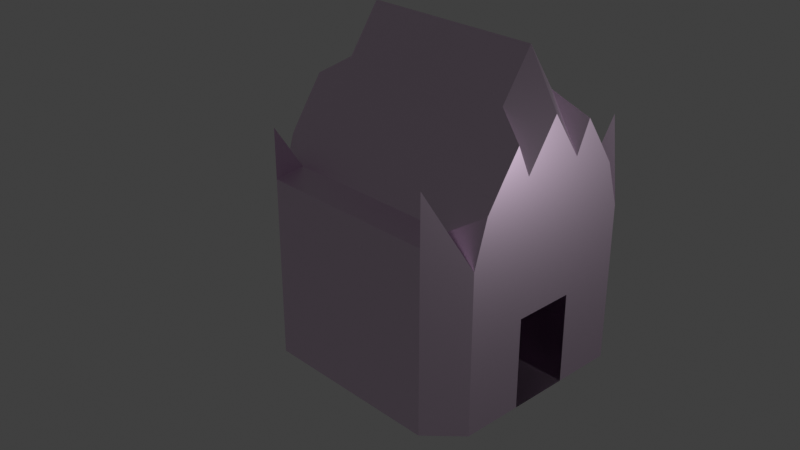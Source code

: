 # Source: house.blend  (saved by Blender 3.4.6; exported with 4.5.12 LTS)
import bpy
from mathutils import Matrix  # noqa: F401  (used for matrix-valued properties, if any)

bpy.ops.wm.read_factory_settings(use_empty=True)
scene = bpy.context.scene
scene.name = 'Scene'

# ---- collections
col_collection = bpy.data.collections.new('Collection'); scene.collection.children.link(col_collection)

# ---- images (referenced by path relative to the original .blend; pixels are not part of the script)
import os
ASSET_DIR = os.environ.get("B2B_ASSET_DIR", "")  # directory of the original .blend (textures are referenced by path, not embedded)
HERE = os.path.dirname(os.path.abspath(__file__))  # packed textures are extracted next to this script under _unpacked/

def load_image(name, relpath, width, height, colorspace="sRGB"):
    """Load a texture the original file referenced (path relative to the .blend, or extracted next to this script)."""
    p = next((c for c in (os.path.join(HERE, relpath), os.path.join(ASSET_DIR, relpath)) if relpath and os.path.exists(c)), "")
    if p:
        img = bpy.data.images.load(p, check_existing=True)
        img.name = name
    else:  # same state as the original file: an image datablock whose file is absent (Cycles renders it pink)
        img = bpy.data.images.new(name, width, height)
        img.source = "FILE"
        img.filepath = "//" + (relpath or name)
    img.colorspace_settings.name = colorspace
    return img
img_house_texture_1_png_001 = load_image('house texture 1.png.001', 'house texture 1.png', 1024, 1024, 'sRGB')

# ---- materials (node trees are filled in below, after node groups)
mat_material = bpy.data.materials.new('Material')
mat_material.alpha_threshold = 0.0
mat_material.use_transparent_shadow = False
mat_material.roughness = 0.5
mat_material.line_color = (0.0, 0.0, 0.0, 1.0)

# ---- material node trees
mat_material.use_nodes = True; mat_material.node_tree.nodes.clear()
_N = mat_material.node_tree.nodes; _L = mat_material.node_tree.links
n0 = _N.new('ShaderNodeOutputMaterial'); n0.name = 'Material Output'; n0.location = (300, 300)
n1 = _N.new('ShaderNodeBsdfPrincipled'); n1.name = 'Principled BSDF'; n1.location = (10, 300)
n1.distribution = 'GGX'
n1.subsurface_method = 'RANDOM_WALK_SKIN'
n1.inputs[1].default_value = 0.2136
n1.inputs[3].default_value = 0.0
n1.inputs[15].default_value = 0.4591
n1.inputs[24].default_value = 0.03091
n1.inputs[27].default_value = (0.0, 0.0, 0.0, 1.0)
n1.inputs[28].default_value = 3.0
n2 = _N.new('ShaderNodeTexImage'); n2.name = 'Image Texture'; n2.location = (-322, 258)
n2.image = img_house_texture_1_png_001
n2.interpolation = 'Smart'
n2.extension = 'EXTEND'
n3 = _N.new('ShaderNodeMix'); n3.name = 'Mix'; n3.location = (-260, 180)
n3.data_type = 'RGBA'
n3.inputs[0].default_value = 0.2136
n3.inputs[7].default_value = (1.0, 1.0, 1.0, 1.0)
n4 = _N.new('ShaderNodeMix'); n4.name = 'Mix.001'; n4.location = (-160, 180)
n4.data_type = 'RGBA'
n4.inputs[0].default_value = 0.1773
n4.inputs[6].default_value = (1.0, 1.0, 1.0, 1.0)
_L.new(n1.outputs[0], n0.inputs[0])
_L.new(n2.outputs[0], n1.inputs[0])
_L.new(n2.outputs[1], n1.inputs[4])
_L.new(n2.outputs[0], n3.inputs[6])
_L.new(n3.outputs[2], n4.inputs[7])
_L.new(n4.outputs[2], n1.inputs[14])
n0.is_active_output = True

# ---- world
world_world = bpy.data.worlds.new('World'); scene.world = world_world
world_world.use_nodes = True; world_world.node_tree.nodes.clear()
_N = world_world.node_tree.nodes; _L = world_world.node_tree.links
n0 = _N.new('ShaderNodeOutputWorld'); n0.name = 'World Output'; n0.location = (300, 300)
n1 = _N.new('ShaderNodeBackground'); n1.name = 'Background'; n1.location = (10, 300)
n1.inputs[0].default_value = (0.05088, 0.05088, 0.05088, 1.0)
_L.new(n1.outputs[0], n0.inputs[0])
n0.is_active_output = True
world_world.color = (0.05088, 0.05088, 0.05088)
world_world.use_sun_shadow = False
world_world.sun_shadow_jitter_overblur = 0.0

# ---- cameras
cam_camera = bpy.data.cameras.new('Camera')
cam_camera.clip_end = 100.0
cam_camera.ortho_scale = 7.314

# ---- lights
light_light = bpy.data.lights.new('Light', 'POINT')
light_light.transmission_factor = 0.0
light_light.energy = 1000.0
light_light.shadow_soft_size = 0.1
light_light.shadow_maximum_resolution = 0.006
light_light.use_absolute_resolution = True

# ---- meshes
me_cube = bpy.data.meshes.new('Cube')
me_cube.from_pydata([(-1.0, 0.0, -1.0), (0.0, 1.0, -1.0), (0.0, -1.0, -1.0), (1.0, 0.0, -1.0), (0.0, 1.0, 0.0), (0.0, 0.0, -1.0), (-1.0, 0.0, 0.0), (0.0, -1.0, 0.0), (0.0, 0.0, 2.511), (-1.0, -0.5, -1.0), (-0.5, 1.0, -1.0), (-1.0, 0.5, 1.519), (-1.0, 0.5, -1.0), (1.0, 0.0, 0.0), (-0.5, -1.0, -1.0), (-1.0, -0.5, 1.519), (1.0, -0.5, -1.0), (-0.5, 1.0, 0.0), (0.0, 1.0, -0.5), (0.0, 1.0, 0.5), (0.5, 1.0, -1.0), (1.0, 0.5, 1.519), (1.0, 0.5, -1.0), (0.0, -0.5, -1.0), (0.0, 0.5, -1.0), (-0.5, 0.0, -1.0), (0.5, -1.0, -1.0), (-1.0, 0.5, 0.0), (-1.0, -0.5, 0.0), (-1.0, 0.0, -0.5), (-1.0, 0.0, 0.5), (-0.5, -1.0, 0.0), (1.0, -0.5, 1.519), (0.0, -1.0, -0.5), (0.0, -1.0, 0.5), (0.0, -0.5, 1.519), (0.0, 0.5, 1.519), (0.5, 1.0, 0.0), (-0.5, 0.0, 2.511), (-0.5, 0.5, 1.519), (-0.5, -1.0, -0.5), (-1.0, -0.5, 0.5), (-1.0, -0.5, -0.5), (-1.0, 0.5, -0.5), (0.5, 0.0, -1.0), (-0.5, 0.5, -1.0), (-0.5, -0.5, -1.0), (1.0, 0.5, 0.0), (1.0, -0.5, 0.0), (-0.5, 1.0, 0.5), (-0.5, 1.0, -0.5), (1.0, 0.0, 0.5), (0.5, -1.0, 0.0), (-1.0, 0.5, 0.5), (-0.5, -1.0, 0.5), (-0.5, -0.5, 1.519), (-1.0, -0.7503, -1.0), (-0.75, 1.0, -1.0), (-1.0, 0.25, -1.0), (0.5, 0.0, 2.511), (-0.25, -1.0, -1.0), (0.5, 0.5, 1.519), (0.5, -1.0, -0.5), (-0.25, 1.0, 0.0), (0.0, 1.0, -0.75), (0.0, 1.0, 0.25), (1.0, -0.5, 0.5), (1.0, -0.5, -0.5), (1.0, 0.5, -0.5), (0.0, -0.75, -1.0), (0.0, 0.25, -1.0), (-0.75, 0.0, -1.0), (0.5, 0.5, -1.0), (-1.0, 0.75, 0.0), (-1.0, -0.25, 0.0), (-1.0, 0.0, -0.75), (-1.0, 0.0, 0.25), (-0.7503, -1.0, 0.0), (0.5, -0.5, -1.0), (0.0, -1.0, -0.75), (0.0, -1.0, 0.25), (0.0, -0.7554, 1.021), (0.0, 0.25, 2.012), (0.5, 1.0, 0.5), (-0.25, 0.0, 2.511), (-1.0, -0.25, -1.0), (-0.25, 1.0, -1.0), (0.5, 1.0, -0.5), (1.0, 0.5, 0.5), (-1.0, 0.75, -1.0), (0.5, -1.0, 0.5), (-0.75, -1.0, -1.0), (0.5, -0.5, 1.519), (1.0, -0.7503, -1.0), (-0.75, 1.0, 0.0), (0.0, 1.0, -0.25), (0.0, 1.0, 0.75), (0.75, 1.0, -1.0), (1.0, 0.25, -1.0), (0.25, -1.0, -1.0), (0.0, -0.25, -1.0), (0.0, 0.75, -1.0), (-0.25, 0.0, -1.0), (0.25, 1.0, 0.0), (-1.0, 0.25, 0.0), (-1.0, -0.75, 0.0), (-1.0, 0.0, -0.25), (-1.0, 0.0, 0.75), (-0.25, -1.0, 0.0), (0.0, -1.0, -0.25), (0.0, -1.0, 0.75), (0.0, -0.25, 2.012), (0.0, 0.7518, 1.016), (-0.75, 0.0, 2.511), (-0.5, 0.25, 2.012), (-0.5, 0.7518, 1.016), (-0.25, 0.5, 1.519), (-0.75, 0.5, 1.519), (0.75, 0.0, -1.0), (1.0, 0.75, 0.0), (1.0, -0.25, 0.0), (1.0, 0.0, 0.25), (0.7503, -1.0, 0.0), (0.25, 0.0, 2.511), (1.0, -0.25, -1.0), (0.25, 1.0, -1.0), (1.0, 0.75, -1.0), (-0.75, -1.0, -0.5), (-0.25, -1.0, -0.5), (-0.5, -1.0, -0.75), (-0.5, -1.0, -0.25), (-1.0, -0.25, 0.5), (-1.0, -0.7503, 0.5), (-1.0, -0.5, 0.25), (-1.0, -0.5, 0.75), (-1.0, -0.25, -0.5), (-1.0, -0.75, -0.5), (-1.0, -0.5, -0.75), (-1.0, -0.5, -0.25), (-1.0, 0.75, -0.5), (-1.0, 0.25, -0.5), (-1.0, 0.5, -0.75), (-1.0, 0.5, -0.25), (0.75, -1.0, -1.0), (0.75, 1.0, 0.0), (-0.5, 0.25, -1.0), (-0.5, 0.75, -1.0), (-0.75, 0.5, -1.0), (-0.25, 0.5, -1.0), (-0.5, -0.75, -1.0), (-0.5, -0.25, -1.0), (-0.75, -0.5, -1.0), (-0.25, -0.5, -1.0), (0.25, 0.0, -1.0), (1.0, 0.25, 0.0), (1.0, -0.75, 0.0), (1.0, 0.0, 0.75), (0.25, -1.0, 0.0), (-0.25, 1.0, 0.5), (-0.75, 1.0, 0.5), (-0.5, 1.0, 0.25), (-0.5, 1.0, 0.75), (-0.25, 1.0, -0.5), (-0.75, 1.0, -0.5), (-0.5, 1.0, -0.75), (-0.5, 1.0, -0.25), (0.75, 0.0, 2.511), (0.5, 0.25, 2.012), (0.5, 0.7518, 1.016), (0.25, 0.5, 1.519), (0.75, 0.5, 1.519), (0.75, -1.0, -0.5), (0.25, -1.0, -0.5), (0.5, -1.0, -0.75), (0.5, -1.0, -0.25), (1.0, -0.25, 0.5), (1.0, -0.7503, 0.5), (1.0, -0.5, 0.25), (1.0, -0.5, 0.75), (1.0, -0.25, -0.5), (1.0, -0.75, -0.5), (1.0, -0.5, -0.75), (-1.0, 0.75, 0.5), (-1.0, 0.25, 0.5), (-1.0, 0.5, 0.25), (-1.0, 0.5, 0.75), (-0.7503, -1.0, 0.5), (-0.25, -1.0, 0.5), (-0.5, -1.0, 0.25), (-0.5, -1.0, 0.75), (-0.5, -0.7554, 1.021), (-0.5, -0.25, 2.012), (-0.25, -0.5, 1.519), (-0.75, -0.5, 1.519), (-0.25, -0.25, 2.012), (-0.25, -0.7554, 1.021), (-0.25, -1.0, 0.75), (-0.25, -1.0, 0.25), (-0.75, -1.0, 0.25), (-1.0, 0.25, 0.75), (-1.0, 0.25, 0.25), (-1.0, 0.75, 0.25), (1.0, -0.5, -0.25), (1.0, 0.75, -0.5), (1.0, 0.25, -0.5), (1.0, 0.5, -0.75), (1.0, 0.5, -0.25), (0.5, 0.25, -1.0), (0.5, 0.75, -1.0), (0.75, 0.5, -1.0), (0.25, 0.5, -1.0), (0.5, -0.75, -1.0), (0.5, -0.25, -1.0), (0.75, -0.5, -1.0), (-0.75, 1.0, -0.25), (-0.75, 1.0, -0.75), (-0.25, 1.0, -0.75), (-0.75, 1.0, 0.75), (-0.75, 1.0, 0.25), (-0.25, 1.0, 0.25), (0.25, -0.5, -1.0), (0.25, 1.0, 0.5), (0.75, 1.0, 0.5), (0.5, 1.0, 0.25), (0.5, 1.0, 0.75), (0.25, 1.0, -0.5), (0.75, 1.0, -0.5), (0.5, 1.0, -0.75), (-0.25, -0.25, -1.0), (-0.75, -0.25, -1.0), (-0.75, -0.75, -1.0), (-0.25, 0.75, -1.0), (-0.75, 0.75, -1.0), (-0.75, 0.25, -1.0), (0.5, 1.0, -0.25), (1.0, 0.75, 0.5), (1.0, 0.25, 0.5), (-1.0, 0.25, -0.25), (-1.0, 0.25, -0.75), (-1.0, 0.7501, -0.75), (-1.0, -0.75, -0.25), (-1.0, -0.75, -0.75), (-1.0, -0.25, -0.75), (-1.0, -0.7503, 0.25), (-1.0, -0.25, 0.25), (-0.25, -1.0, -0.25), (-0.25, -1.0, -0.75), (-0.75, -1.0, -0.75), (1.0, 0.5, 0.25), (1.0, 0.5, 0.75), (0.7503, -1.0, 0.5), (0.25, -1.0, 0.5), (0.5, -1.0, 0.25), (0.5, -1.0, 0.75), (0.5, -0.7554, 1.021), (0.5, -0.25, 2.012), (0.25, -0.5, 1.519), (0.75, -0.5, 1.519), (0.25, -0.25, 2.012), (-0.25, 0.7518, 1.016), (-0.25, 0.25, 2.012), (0.25, -0.7554, 1.021), (0.25, -1.0, 0.75), (0.25, -1.0, 0.25), (0.75, -1.0, 0.25), (-0.75, -1.0, -0.25), (-1.0, -0.25, 0.75), (-1.0, -0.25, -0.25), (-1.0, 0.75, -0.25), (1.0, 0.25, 0.75), (-0.25, 0.25, -1.0), (-0.25, -0.75, -1.0), (1.0, 0.25, 0.25), (1.0, 0.75, 0.25), (0.75, 1.0, -0.25), (-0.25, 1.0, 0.75), (-0.25, 1.0, -0.25), (0.75, 1.0, -0.75), (0.25, 1.0, -0.75), (0.75, 1.0, 0.75), (0.75, 1.0, 0.25), (-1.0, 0.75, 0.75), (-0.7503, -1.0, 0.75), (0.25, 1.0, 0.25), (0.25, -0.25, -1.0), (0.75, -0.25, -1.0), (0.75, -0.75, -1.0), (0.25, 0.75, -1.0), (0.75, 0.75, -1.0), (0.75, 0.25, -1.0), (-0.7498, 0.0, 2.511), (-1.0, 0.0, 1.953), (-0.745, -0.25, 2.012), (-1.0, -0.25, 1.453), (-1.0, -0.3631, 1.789), (-1.0, 0.25, 1.453), (-0.745, 0.25, 2.012), (-1.0, 0.3631, 1.789), (-1.0, -0.75, 0.75), (-0.75, -0.7554, 1.021), (-1.0, -0.6395, 1.235), (1.0, 0.25, -0.25), (1.0, 0.25, -0.75), (1.0, 0.7501, -0.75), (1.0, -0.75, -0.25), (-0.75, 0.7518, 1.016), (-1.0, 0.6366, 1.242), (1.0, -0.75, -0.75), (1.0, -0.25, -0.75), (1.0, -0.7503, 0.25), (1.0, -0.25, 0.25), (0.25, -1.0, -0.25), (0.25, -1.0, -0.75), (0.75, -1.0, -0.75), (0.25, 0.7518, 1.016), (0.25, 0.25, 2.012), (0.75, -1.0, -0.25), (1.0, -0.25, 0.75), (1.0, -0.25, -0.25), (-1.0, 0.7502, -1.0), (-0.7502, 1.0, -1.0), (-0.7502, 1.0, 0.0), (-1.0, 0.7502, 0.0), (-0.7502, 1.0, -0.5), (-1.0, 0.7502, -0.5), (-0.7502, 1.0, 0.5), (-1.0, 0.7502, 0.5), (-0.7502, 1.0, -0.75), (-1.0, 0.7502, 0.25), (-0.7502, 1.0, 0.25), (-1.0, 0.7502, -0.25), (-0.7502, 1.0, -0.25), (-1.0, 0.7502, 0.75), (-0.7502, 1.0, 0.75), (-0.7502, 1.0, 1.518), (-1.0, 0.7502, 0.7502), (-0.7506, -1.0, -1.0), (-1.0, -0.7506, 0.0), (-0.7506, -1.0, -0.5), (-1.0, -0.7506, -0.5), (-1.0, -0.7506, 0.75), (-1.0, -0.7506, -0.25), (-0.7506, -1.0, -0.25), (-0.7506, -1.0, 0.25), (-1.0, -0.7506, -0.75), (-0.7506, -1.0, -0.75), (-1.0, -0.7506, 0.7505), (-0.7506, -1.0, 1.517), (1.0, 0.75, -0.25), (0.25, 0.25, -1.0), (0.25, -0.75, -1.0), (0.0, 1.0, 0.9622), (0.25, 1.0, 0.75), (-0.5, 1.0, 0.9622), (0.25, 1.0, -0.25), (-0.25, 1.0, 0.9622), (1.0, 0.75, 0.75), (-0.75, 1.0, 0.9622), (0.0, -1.0, 0.9766), (-0.5, -1.0, 0.9766), (0.7503, -1.0, 0.75), (-0.75, -1.0, 0.9766), (0.7498, 0.0, 2.511), (-0.25, -1.0, 0.9766), (1.0, 0.0, 1.953), (0.745, -0.25, 2.012), (1.0, -0.25, 1.453), (1.0, -0.3631, 1.789), (1.0, 0.25, 1.453), (0.745, 0.25, 2.012), (1.0, 0.3631, 1.789), (1.0, -0.75, 0.75), (0.75, -0.7554, 1.021), (1.0, -0.6395, 1.235), (0.75, 0.7518, 1.016), (1.0, 0.6366, 1.242), (1.0, 0.7502, -1.0), (0.7502, 1.0, -1.0), (0.7502, 1.0, 0.0), (1.0, 0.7502, 0.0), (0.7502, 1.0, -0.5), (1.0, 0.7502, -0.5), (0.7502, 1.0, 0.5), (1.0, 0.7502, 0.5), (0.7502, 1.0, -0.75), (1.0, 0.7502, 0.25), (0.7502, 1.0, 0.25), (1.0, 0.7502, -0.25), (0.7502, 1.0, -0.25), (1.0, 0.7502, 0.75), (0.7502, 1.0, 0.75), (0.7502, 1.0, 1.518), (1.0, 0.7502, 0.7502), (0.7506, -1.0, -1.0), (1.0, -0.7506, 0.0), (0.7506, -1.0, -0.5), (1.0, -0.7506, -0.5), (1.0, -0.7506, 0.75), (1.0, -0.7506, -0.25), (0.7506, -1.0, -0.25), (0.7506, -1.0, 0.25), (1.0, -0.7506, -0.75), (0.7506, -1.0, -0.75), (1.0, -0.7506, 0.7505), (0.7506, -1.0, 1.517), (0.5, 1.0, 0.9622), (0.25, 1.0, 0.9622), (0.75, 1.0, 0.9622), (0.5, -1.0, 0.9766), (0.75, -1.0, 0.9766), (0.25, -1.0, 0.9766)], [], [(193, 15, 300, 299), (281, 335, 332), (262, 253, 408, 410), (273, 385, 383, 235), (211, 26, 99, 350), (276, 63, 4, 95), (93, 393, 143, 286), (271, 69, 2, 60), (270, 70, 5, 102), (180, 67, 202, 304), (331, 321, 94, 214), (267, 74, 6, 106), (296, 290, 113), (77, 198, 343), (98, 3, 118, 289), (134, 15, 294, 293, 266), (260, 114, 38, 84), (259, 115, 39, 116), (126, 22, 209, 288), (61, 167, 369, 170), (208, 72, 210, 287), (16, 93, 286, 213), (3, 124, 285, 118), (212, 78, 220, 284), (382, 222, 279, 390), (227, 278, 225, 87), (126, 376, 303), (226, 87, 234, 274), (127, 265, 342, 338), (246, 128, 40, 129), (245, 108, 31, 130), (244, 131, 30, 76), (243, 132, 41, 133), (242, 135, 29, 75), (241, 136, 42, 137), (240, 105, 28, 138), (327, 323, 163, 215), (238, 140, 43, 141), (237, 104, 27, 142), (248, 273, 235, 88), (13, 154, 272, 121), (236, 88, 249, 269), (233, 145, 25, 71), (232, 146, 45, 147), (231, 101, 24, 148), (230, 149, 14, 91), (229, 150, 46, 151), (228, 100, 23, 152), (394, 155, 309), (34, 251, 262, 110), (110, 262, 410, 358), (8, 111, 258, 123), (255, 92, 257, 365), (258, 256, 92, 255), (219, 158, 19, 65), (218, 159, 49, 160), (216, 162, 18, 64), (215, 163, 50, 164), (214, 94, 17, 165), (365, 257, 32, 367), (224, 352, 406, 405), (280, 223, 83, 222), (303, 381, 203), (288, 209, 72, 208), (161, 353, 355, 275), (309, 177, 66, 176), (315, 123, 59, 167), (354, 95, 4, 103), (329, 325, 159, 218), (200, 183, 53, 184), (197, 187, 54, 188), (388, 387, 381, 380), (194, 191, 55, 192), (117, 11, 297, 296), (191, 292, 193, 55), (38, 113, 292, 191), (107, 291, 295, 199), (111, 194, 192, 35), (8, 84, 194, 111), (84, 38, 191, 194), (110, 358, 363, 196), (35, 192, 195, 81), (192, 55, 190, 195), (187, 196, 189, 54), (34, 110, 196, 187), (384, 303, 376, 377), (108, 197, 188, 31), (7, 80, 197, 108), (80, 34, 187, 197), (337, 243, 105), (31, 188, 198, 77), (188, 54, 186, 198), (183, 199, 185, 53), (30, 107, 199, 183), (266, 293, 291, 107), (104, 200, 184, 27), (6, 76, 200, 104), (76, 30, 183, 200), (268, 73, 322, 330), (27, 184, 201, 73), (184, 53, 182, 201), (350, 99, 2, 69), (257, 372, 373, 32), (356, 389, 392), (369, 166, 362), (349, 153, 5, 70), (388, 274, 144, 378), (314, 169, 61, 168), (122, 400, 264), (178, 317, 366, 367, 32), (312, 173, 62, 172), (171, 395, 399, 316), (2, 99, 312, 79), (311, 174, 52, 157), (310, 121, 51, 175), (307, 181, 67, 180), (304, 202, 48, 155), (302, 205, 68, 204), (384, 277, 226, 380), (275, 355, 351, 96), (287, 210, 24, 101), (301, 206, 47, 154), (289, 118, 44, 207), (210, 349, 70, 24), (286, 143, 26, 211), (285, 213, 78, 212), (278, 64, 18, 225), (284, 220, 23, 100), (283, 65, 19, 221), (386, 280, 222, 382), (277, 227, 87, 226), (274, 234, 37, 144), (68, 203, 348, 206), (272, 248, 88, 236), (263, 252, 90, 251), (163, 214, 165, 50), (182, 281, 332, 326), (139, 268, 330, 324), (57, 215, 164, 10), (89, 239, 319), (323, 331, 214, 163), (86, 216, 64, 1), (10, 164, 216, 86), (164, 50, 162, 216), (159, 217, 161, 49), (185, 11, 306, 281), (94, 218, 160, 17), (73, 201, 328, 322), (325, 333, 217, 159), (63, 219, 65, 4), (17, 160, 219, 63), (160, 49, 158, 219), (170, 369, 370, 21), (59, 255, 365, 166), (156, 269, 368, 364), (111, 35, 256, 258), (123, 258, 255, 59), (83, 221, 352, 224), (72, 207, 349, 210), (35, 81, 261, 256), (62, 171, 316, 174), (78, 211, 350, 220), (256, 261, 254, 92), (251, 90, 253, 262), (167, 59, 166, 369), (234, 354, 103, 37), (269, 249, 21, 370, 368), (157, 52, 252, 263), (87, 225, 354, 234), (52, 122, 264, 252), (7, 157, 263, 80), (80, 263, 251, 34), (150, 228, 152, 46), (25, 102, 228, 150), (102, 5, 100, 228), (85, 229, 151, 9), (0, 71, 229, 85), (71, 25, 150, 229), (341, 337, 105, 240), (9, 151, 230, 56), (151, 46, 149, 230), (146, 231, 148, 45), (10, 86, 231, 146), (86, 1, 101, 231), (89, 232, 147, 12), (320, 327, 215, 57), (57, 10, 146, 232), (58, 233, 71, 0), (12, 147, 233, 58), (147, 45, 145, 233), (51, 236, 269, 156), (252, 264, 250, 90), (66, 175, 317, 178), (121, 272, 236, 51), (317, 156, 364, 366), (154, 47, 248, 272), (352, 96, 351, 406), (348, 387, 379, 119), (47, 119, 273, 248), (140, 237, 142, 43), (29, 106, 237, 140), (106, 6, 104, 237), (58, 238, 141, 12), (0, 75, 238, 58), (75, 29, 140, 238), (321, 329, 218, 94), (12, 141, 239, 89), (141, 43, 139, 239), (136, 240, 138, 42), (340, 346, 298), (265, 77, 342), (56, 241, 137, 9), (91, 247, 345, 336), (247, 127, 338, 345), (85, 242, 75, 0), (9, 137, 242, 85), (137, 42, 135, 242), (132, 298, 134, 41), (344, 339, 136, 241), (380, 381, 303, 384), (105, 243, 133, 28), (198, 186, 343), (74, 244, 76, 6), (28, 133, 244, 74), (133, 41, 131, 244), (128, 245, 130, 40), (33, 109, 245, 128), (109, 7, 108, 245), (60, 246, 129, 14), (2, 79, 246, 60), (79, 33, 128, 246), (56, 230, 91, 336), (14, 129, 247, 91), (129, 40, 127, 247), (235, 383, 389, 356), (176, 371, 397), (380, 226, 274, 388), (172, 62, 174, 311), (222, 83, 224, 279), (125, 1, 64, 278), (20, 125, 278, 227), (249, 356, 375, 21), (36, 82, 315, 169), (103, 4, 65, 283), (44, 212, 284, 153), (37, 103, 283, 223), (223, 283, 221, 83), (118, 285, 212, 44), (153, 284, 100, 5), (124, 16, 213, 285), (112, 36, 169, 314), (374, 356, 392, 391), (398, 304, 155, 394), (213, 286, 211, 78), (20, 208, 287, 125), (92, 254, 372, 257), (360, 404, 409), (305, 334, 335, 281), (166, 365, 362), (109, 311, 157, 7), (390, 279, 407, 391), (125, 287, 101, 1), (115, 305, 117, 39), (365, 367, 366), (333, 334, 357, 217), (112, 259, 116, 36), (365, 366, 364, 362), (217, 357, 353, 161), (82, 260, 84, 8), (36, 116, 260, 82), (116, 39, 114, 260), (114, 296, 113, 38), (39, 117, 296, 114), (199, 295, 297, 11, 185), (22, 98, 289, 209), (377, 97, 277, 384), (97, 288, 208, 20), (404, 403, 371, 372), (209, 289, 207, 72), (204, 68, 206, 301), (282, 361, 347), (378, 144, 280, 386), (98, 22, 205, 302), (339, 341, 240, 136), (40, 130, 265, 127), (130, 31, 77, 265), (131, 266, 107, 30), (41, 134, 266, 131), (292, 294, 15, 193), (135, 267, 106, 29), (42, 138, 267, 135), (138, 28, 74, 267), (239, 139, 324), (43, 142, 268, 139), (142, 27, 73, 268), (397, 371, 403), (22, 126, 303, 205), (205, 303, 203, 68), (145, 270, 102, 25), (45, 148, 270, 145), (148, 24, 70, 270), (149, 271, 60, 14), (46, 152, 271, 149), (152, 23, 69, 271), (93, 16, 181, 307), (316, 399, 122), (26, 143, 313, 173), (143, 393, 402, 313), (313, 402, 395, 171), (181, 308, 179, 67), (176, 66, 178, 371), (158, 275, 96, 19), (49, 161, 275, 158), (162, 276, 95, 18), (50, 165, 276, 162), (165, 17, 63, 276), (175, 51, 156, 317), (401, 307, 180, 396), (155, 48, 177, 309), (174, 316, 122, 52), (264, 400, 250), (120, 13, 121, 310), (82, 8, 123, 315), (33, 172, 311, 109), (48, 120, 310, 177), (177, 310, 175, 66), (201, 182, 326, 328), (53, 185, 281, 182), (305, 306, 11, 117), (132, 340, 298), (54, 189, 282, 186), (196, 363, 359, 189), (189, 359, 361, 282), (55, 193, 299, 190), (298, 300, 15, 134), (173, 313, 171, 62), (279, 224, 405, 407), (79, 312, 172, 33), (168, 61, 170, 374), (99, 26, 173, 312), (292, 293, 294), (295, 296, 297), (292, 290, 291, 293), (290, 296, 295, 291), (113, 290, 292), (298, 299, 300), (347, 299, 298, 346), (169, 315, 167, 61), (253, 360, 409, 408), (396, 180, 304, 398), (305, 281, 306), (67, 179, 318, 202), (206, 348, 119, 47), (220, 350, 69, 23), (225, 18, 95, 354), (202, 318, 120, 48), (207, 44, 153, 349), (221, 19, 96, 352), (88, 235, 356, 249), (327, 320, 319, 239), (329, 321, 322, 328), (331, 323, 324, 330), (333, 325, 326, 332), (323, 327, 239, 324), (325, 329, 328, 326), (321, 331, 330, 322), (334, 333, 332, 335), (319, 320, 57, 232, 89), (342, 77, 337, 341), (343, 186, 132, 243), (345, 338, 339, 344), (186, 282, 340, 132), (338, 342, 341, 339), (77, 343, 243, 337), (336, 345, 344, 56), (282, 347, 346, 340), (56, 344, 241), (97, 20, 227, 277), (119, 379, 385, 273), (16, 124, 308, 181), (374, 170, 21, 375), (203, 381, 387, 348), (144, 37, 223, 280), (90, 250, 360, 253), (368, 370, 369), (305, 357, 334), (259, 112, 351, 355), (371, 373, 372), (371, 178, 32, 373), (115, 259, 355, 353), (362, 364, 368, 369), (305, 115, 353, 357), (361, 299, 347), (386, 385, 379, 378), (195, 190, 359, 363), (390, 389, 383, 382), (190, 299, 361, 359), (374, 375, 356), (81, 195, 363, 358), (382, 383, 385, 386), (378, 379, 387, 388), (391, 392, 389, 390), (376, 126, 288, 97, 377), (399, 398, 394, 122), (400, 309, 176, 250), (402, 401, 396, 395), (250, 176, 397, 360), (395, 396, 398, 399), (122, 394, 309, 400), (393, 93, 401, 402), (360, 397, 403, 404), (93, 307, 401), (374, 391, 407), (314, 406, 351, 112), (168, 405, 406, 314), (374, 407, 405, 168), (409, 404, 372), (261, 410, 408, 254), (254, 408, 409, 372), (81, 358, 410, 261)])
_uv = me_cube.uv_layers.new(name='UVMap')
_uv.uv.foreach_set('vector', [0.362, 0.8849, 0.362, 0.9368, 0.3394, 0.9368, 0.3224, 0.8849, 0.5405, 0.2615, 0.5405, 0.2614, 0.5405, 0.2615, 0.2489, 0.7794, 0.2755, 0.7794, 0.2755, 0.8128, 0.2489, 0.8128, 0.3284, 0.1855, 0.3284, 0.1855, 0.3284, 0.2227, 0.3284, 0.2227, 0.6995, 0.1039, 0.7184, 0.1039, 0.7184, 0.1559, 0.6995, 0.1559, 0.673, 0.5263, 0.673, 0.5632, 0.6465, 0.5632, 0.6465, 0.5263, 0.6995, 0.0, 0.7184, 0.05183, 0.7184, 0.05195, 0.6995, 0.05195, 0.6995, 0.2598, 0.6995, 0.2078, 0.7184, 0.2078, 0.7184, 0.2598, 0.6238, 0.2598, 0.6238, 0.2078, 0.6427, 0.2078, 0.6427, 0.2598, 0.1694, 0.07422, 0.1959, 0.07422, 0.1959, 0.1113, 0.1694, 0.1113, 0.726, 0.5263, 0.726, 0.5632, 0.726, 0.5632, 0.726, 0.5263, 0.4344, 0.4099, 0.4344, 0.3728, 0.4609, 0.3728, 0.4609, 0.4099, 0.5545, 0.5908, 0.5545, 0.5212, 0.5545, 0.5212, 0.1429, 0.6687, 0.1429, 0.7056, 0.1429, 0.7056, 0.6238, 0.0, 0.6427, 0.0, 0.6427, 0.05195, 0.6238, 0.05195, 0.4079, 0.2615, 0.4079, 0.1474, 0.4224, 0.1072, 0.4344, 0.1571, 0.4344, 0.2615, 0.8175, 0.1559, 0.8175, 0.1039, 0.8571, 0.1039, 0.8571, 0.1559, 0.7385, 0.1559, 0.7385, 0.1039, 0.7783, 0.1039, 0.7783, 0.1559, 0.5859, 0.0, 0.6048, 0.0, 0.6048, 0.05195, 0.5859, 0.05195, 0.7783, 0.3117, 0.8175, 0.3117, 0.8175, 0.3626, 0.7783, 0.3637, 0.5859, 0.1039, 0.6048, 0.1039, 0.6048, 0.1559, 0.5859, 0.1559, 0.6806, 0.0, 0.6995, 0.0, 0.6995, 0.05195, 0.6806, 0.05195, 0.6427, 0.0, 0.6616, 0.0, 0.6616, 0.05195, 0.6427, 0.05195, 0.6616, 0.1039, 0.6806, 0.1039, 0.6806, 0.1559, 0.6616, 0.1559, 0.567, 0.637, 0.567, 0.637, 0.567, 0.6739, 0.567, 0.6739, 0.5935, 0.4525, 0.62, 0.4525, 0.62, 0.4894, 0.5935, 0.4894, 0.3284, 0.0, 0.3284, 0.0, 0.3284, 0.03711, 0.567, 0.4894, 0.5935, 0.4894, 0.5935, 0.5263, 0.567, 0.5263, 0.1429, 0.595, 0.1429, 0.6319, 0.1429, 0.6319, 0.1429, 0.595, 0.1959, 0.5581, 0.1959, 0.595, 0.1694, 0.595, 0.1694, 0.5581, 0.1959, 0.6319, 0.1959, 0.6687, 0.1694, 0.6687, 0.1694, 0.6319, 0.4344, 0.3357, 0.4344, 0.2986, 0.4609, 0.2986, 0.4609, 0.3357, 0.3814, 0.3357, 0.3814, 0.2986, 0.4079, 0.2986, 0.4079, 0.3357, 0.4344, 0.4841, 0.4344, 0.447, 0.4609, 0.447, 0.4609, 0.4841, 0.3814, 0.4841, 0.3814, 0.447, 0.4079, 0.447, 0.4079, 0.4841, 0.3814, 0.4099, 0.3814, 0.3728, 0.4079, 0.3728, 0.4079, 0.4099, 0.726, 0.4525, 0.726, 0.4894, 0.726, 0.4894, 0.726, 0.4525, 0.4874, 0.4841, 0.4874, 0.447, 0.5139, 0.447, 0.5139, 0.4841, 0.4874, 0.4099, 0.4874, 0.3728, 0.5139, 0.3728, 0.5139, 0.4099, 0.3019, 0.1855, 0.3284, 0.1855, 0.3284, 0.2227, 0.3019, 0.2227, 0.2489, 0.1484, 0.2754, 0.1484, 0.2754, 0.1855, 0.2489, 0.1855, 0.2754, 0.2227, 0.3019, 0.2227, 0.3019, 0.2598, 0.2754, 0.2598, 0.6238, 0.3637, 0.6238, 0.3117, 0.6427, 0.3117, 0.6427, 0.3637, 0.5859, 0.3637, 0.5859, 0.3117, 0.6048, 0.3117, 0.6048, 0.3637, 0.5859, 0.2598, 0.5859, 0.2078, 0.6048, 0.2078, 0.6048, 0.2598, 0.6995, 0.3637, 0.6995, 0.3117, 0.7184, 0.3117, 0.7184, 0.3637, 0.6616, 0.3637, 0.6616, 0.3117, 0.6806, 0.3117, 0.6806, 0.3637, 0.6616, 0.2598, 0.6616, 0.2078, 0.6806, 0.2078, 0.6806, 0.2598, 0.1693, 0.1484, 0.1694, 0.1484, 0.1693, 0.1855, 0.2224, 0.7425, 0.2489, 0.7425, 0.2489, 0.7794, 0.2224, 0.7794, 0.2224, 0.7794, 0.2489, 0.7794, 0.2489, 0.8128, 0.2224, 0.8128, 0.4409, 0.729, 0.4012, 0.729, 0.4012, 0.6771, 0.4409, 0.6771, 0.4012, 0.6251, 0.362, 0.6251, 0.362, 0.5732, 0.4012, 0.5742, 0.4012, 0.6771, 0.362, 0.6771, 0.362, 0.6251, 0.4012, 0.6251, 0.673, 0.6001, 0.673, 0.637, 0.6465, 0.637, 0.6465, 0.6001, 0.726, 0.6001, 0.726, 0.637, 0.6995, 0.637, 0.6995, 0.6001, 0.673, 0.4525, 0.673, 0.4894, 0.6465, 0.4894, 0.6465, 0.4525, 0.726, 0.4525, 0.726, 0.4894, 0.6995, 0.4894, 0.6995, 0.4525, 0.726, 0.5263, 0.726, 0.5632, 0.6995, 0.5632, 0.6995, 0.5263, 0.4012, 0.5742, 0.362, 0.5732, 0.362, 0.5212, 0.3835, 0.5212, 0.5935, 0.6739, 0.62, 0.6739, 0.62, 0.7052, 0.5935, 0.7052, 0.567, 0.6001, 0.5935, 0.6001, 0.5935, 0.637, 0.567, 0.637, 0.3284, 0.03711, 0.3284, 0.07422, 0.3284, 0.07422, 0.5859, 0.05195, 0.6048, 0.05195, 0.6048, 0.1039, 0.5859, 0.1039, 0.6995, 0.6739, 0.6995, 0.7052, 0.673, 0.7052, 0.673, 0.6739, 0.1693, 0.1855, 0.1959, 0.1855, 0.1959, 0.2227, 0.1693, 0.2227, 0.8175, 0.2598, 0.8571, 0.2598, 0.8571, 0.3117, 0.8175, 0.3117, 0.62, 0.5263, 0.6465, 0.5263, 0.6465, 0.5632, 0.62, 0.5632, 0.726, 0.6001, 0.726, 0.637, 0.726, 0.637, 0.726, 0.6001, 0.4874, 0.3357, 0.4874, 0.2986, 0.5139, 0.2986, 0.5139, 0.3357, 0.1959, 0.7056, 0.1959, 0.7425, 0.1694, 0.7425, 0.1694, 0.7056, 0.3549, 0.1113, 0.3284, 0.1113, 0.3284, 0.07422, 0.3549, 0.07422, 0.4012, 0.781, 0.4012, 0.8329, 0.362, 0.8329, 0.362, 0.781, 0.7783, 0.05195, 0.7783, 0.0, 0.7998, 0.0, 0.8175, 0.053, 0.4012, 0.8329, 0.4012, 0.8838, 0.362, 0.8849, 0.362, 0.8329, 0.4409, 0.8329, 0.4409, 0.8849, 0.4012, 0.8838, 0.4012, 0.8329, 0.4609, 0.2615, 0.4609, 0.08295, 0.4874, 0.1571, 0.4874, 0.2615, 0.4012, 0.729, 0.4012, 0.781, 0.362, 0.781, 0.362, 0.729, 0.4409, 0.729, 0.4409, 0.781, 0.4012, 0.781, 0.4012, 0.729, 0.4409, 0.781, 0.4409, 0.8329, 0.4012, 0.8329, 0.4012, 0.781, 0.2224, 0.7794, 0.2224, 0.8128, 0.1959, 0.8128, 0.1959, 0.7794, 0.362, 0.729, 0.362, 0.781, 0.3224, 0.781, 0.3224, 0.729, 0.362, 0.781, 0.362, 0.8329, 0.3224, 0.8329, 0.3224, 0.781, 0.1959, 0.7425, 0.1959, 0.7794, 0.1694, 0.7794, 0.1694, 0.7425, 0.2224, 0.7425, 0.2224, 0.7794, 0.1959, 0.7794, 0.1959, 0.7425, 0.3549, 0.03711, 0.3284, 0.03711, 0.3284, 0.0, 0.3549, 1.073e-06, 0.1959, 0.6687, 0.1959, 0.7056, 0.1694, 0.7056, 0.1694, 0.6687, 0.2224, 0.6687, 0.2224, 0.7056, 0.1959, 0.7056, 0.1959, 0.6687, 0.2224, 0.7056, 0.2224, 0.7425, 0.1959, 0.7425, 0.1959, 0.7056, 0.3814, 0.3728, 0.3814, 0.3357, 0.3814, 0.3728, 0.1694, 0.6687, 0.1694, 0.7056, 0.1429, 0.7056, 0.1429, 0.6687, 0.1694, 0.7056, 0.1694, 0.7425, 0.1429, 0.7425, 0.1429, 0.7056, 0.4874, 0.2986, 0.4874, 0.2615, 0.5139, 0.2615, 0.5139, 0.2986, 0.4609, 0.2986, 0.4609, 0.2615, 0.4874, 0.2615, 0.4874, 0.2986, 0.4344, 0.2615, 0.4344, 0.1571, 0.4609, 0.08295, 0.4609, 0.2615, 0.4874, 0.3728, 0.4874, 0.3357, 0.5139, 0.3357, 0.5139, 0.3728, 0.4609, 0.3728, 0.4609, 0.3357, 0.4874, 0.3357, 0.4874, 0.3728, 0.4609, 0.3357, 0.4609, 0.2986, 0.4874, 0.2986, 0.4874, 0.3357, 0.5405, 0.4099, 0.5405, 0.3728, 0.5405, 0.3728, 0.5405, 0.4099, 0.5139, 0.3728, 0.5139, 0.3357, 0.5405, 0.3357, 0.5405, 0.3728, 0.5139, 0.3357, 0.5139, 0.2986, 0.5405, 0.2986, 0.5405, 0.3357, 0.6995, 0.1559, 0.7184, 0.1559, 0.7184, 0.2078, 0.6995, 0.2078, 0.362, 0.5732, 0.3224, 0.5732, 0.3394, 0.5212, 0.362, 0.5212, 0.3284, 0.2598, 0.3284, 0.2598, 0.3284, 0.2598, 0.5545, 0.5212, 0.5545, 0.5908, 0.5545, 0.5908, 0.6238, 0.1559, 0.6427, 0.1559, 0.6427, 0.2078, 0.6238, 0.2078, 0.567, 0.5263, 0.567, 0.5263, 0.567, 0.5632, 0.567, 0.5632, 0.7385, 0.2598, 0.7783, 0.2598, 0.7783, 0.3117, 0.7385, 0.3117, 0.302, 0.6687, 0.302, 0.7056, 0.302, 0.7056, 0.1959, 0.2598, 0.2224, 0.2598, 0.2224, 0.3642, 0.2104, 0.414, 0.1959, 0.3739, 0.2489, 0.5581, 0.2755, 0.5581, 0.2755, 0.595, 0.2489, 0.595, 0.302, 0.595, 0.302, 0.595, 0.302, 0.6319, 0.302, 0.6319, 0.2224, 0.5212, 0.2489, 0.5212, 0.2489, 0.5581, 0.2224, 0.5581, 0.2489, 0.6319, 0.2755, 0.6319, 0.2755, 0.6687, 0.2489, 0.6687, 0.2224, 0.1855, 0.2489, 0.1855, 0.2489, 0.2227, 0.2224, 0.2227, 0.1694, 0.03711, 0.1959, 0.03711, 0.1959, 0.07422, 0.1694, 0.07422, 0.1694, 0.1113, 0.1959, 0.1113, 0.1959, 0.1484, 0.1694, 0.1484, 0.2754, 0.03711, 0.3019, 0.03711, 0.3019, 0.07422, 0.2754, 0.07422, 0.567, 0.4525, 0.567, 0.4525, 0.567, 0.4894, 0.567, 0.4894, 0.673, 0.6739, 0.673, 0.7052, 0.6465, 0.7052, 0.6465, 0.6739, 0.5859, 0.1559, 0.6048, 0.1559, 0.6048, 0.2078, 0.5859, 0.2078, 0.2754, 0.1113, 0.3019, 0.1113, 0.3019, 0.1484, 0.2754, 0.1484, 0.6238, 0.05195, 0.6427, 0.05195, 0.6427, 0.1039, 0.6238, 0.1039, 0.6048, 0.1559, 0.6238, 0.1559, 0.6238, 0.2078, 0.6048, 0.2078, 0.6995, 0.05195, 0.7184, 0.05195, 0.7184, 0.1039, 0.6995, 0.1039, 0.6616, 0.05195, 0.6806, 0.05195, 0.6806, 0.1039, 0.6616, 0.1039, 0.62, 0.4525, 0.6465, 0.4525, 0.6465, 0.4894, 0.62, 0.4894, 0.6616, 0.1559, 0.6806, 0.1559, 0.6806, 0.2078, 0.6616, 0.2078, 0.62, 0.6001, 0.6465, 0.6001, 0.6465, 0.637, 0.62, 0.637, 0.567, 0.6001, 0.567, 0.6001, 0.567, 0.637, 0.567, 0.637, 0.567, 0.4525, 0.5935, 0.4525, 0.5935, 0.4894, 0.567, 0.4894, 0.567, 0.5263, 0.5935, 0.5263, 0.5935, 0.5632, 0.567, 0.5632, 0.3019, 0.07422, 0.3284, 0.07422, 0.3284, 0.1113, 0.3019, 0.1113, 0.2754, 0.1855, 0.3019, 0.1855, 0.3019, 0.2227, 0.2754, 0.2227, 0.2489, 0.7056, 0.2755, 0.7056, 0.2755, 0.7425, 0.2489, 0.7425, 0.726, 0.4894, 0.726, 0.5263, 0.6995, 0.5263, 0.6995, 0.4894, 0.5405, 0.2986, 0.5405, 0.2615, 0.5405, 0.2615, 0.5405, 0.2986, 0.5405, 0.447, 0.5405, 0.4099, 0.5405, 0.4099, 0.5405, 0.447, 0.726, 0.4156, 0.726, 0.4525, 0.6995, 0.4525, 0.6995, 0.4156, 0.5405, 0.5212, 0.5405, 0.4841, 0.5405, 0.5212, 0.726, 0.4894, 0.726, 0.5263, 0.726, 0.5263, 0.726, 0.4894, 0.673, 0.4156, 0.673, 0.4525, 0.6465, 0.4525, 0.6465, 0.4156, 0.6995, 0.4156, 0.6995, 0.4525, 0.673, 0.4525, 0.673, 0.4156, 0.6995, 0.4525, 0.6995, 0.4894, 0.673, 0.4894, 0.673, 0.4525, 0.726, 0.637, 0.726, 0.6739, 0.6995, 0.6739, 0.6995, 0.637, 0.5139, 0.2615, 0.5139, 0.1474, 0.5284, 0.1884, 0.5405, 0.2615, 0.726, 0.5632, 0.726, 0.6001, 0.6995, 0.6001, 0.6995, 0.5632, 0.5405, 0.3728, 0.5405, 0.3357, 0.5405, 0.3357, 0.5405, 0.3728, 0.726, 0.637, 0.726, 0.6739, 0.726, 0.6739, 0.726, 0.637, 0.673, 0.5632, 0.673, 0.6001, 0.6465, 0.6001, 0.6465, 0.5632, 0.6995, 0.5632, 0.6995, 0.6001, 0.673, 0.6001, 0.673, 0.5632, 0.6995, 0.6001, 0.6995, 0.637, 0.673, 0.637, 0.673, 0.6001, 0.7783, 0.3637, 0.8175, 0.3626, 0.7998, 0.4156, 0.7783, 0.4156, 0.4409, 0.6251, 0.4012, 0.6251, 0.4012, 0.5742, 0.4409, 0.5732, 0.2489, 0.2598, 0.2754, 0.2598, 0.2754, 0.3642, 0.2489, 0.4383, 0.4012, 0.729, 0.362, 0.729, 0.362, 0.6771, 0.4012, 0.6771, 0.4409, 0.6771, 0.4012, 0.6771, 0.4012, 0.6251, 0.4409, 0.6251, 0.5935, 0.637, 0.62, 0.637, 0.62, 0.6739, 0.5935, 0.6739, 0.6048, 0.1039, 0.6238, 0.1039, 0.6238, 0.1559, 0.6048, 0.1559, 0.362, 0.729, 0.3224, 0.729, 0.3224, 0.6771, 0.362, 0.6771, 0.2755, 0.595, 0.302, 0.595, 0.302, 0.6319, 0.2755, 0.6319, 0.6806, 0.1039, 0.6995, 0.1039, 0.6995, 0.1559, 0.6806, 0.1559, 0.362, 0.6771, 0.3224, 0.6771, 0.3224, 0.6251, 0.362, 0.6251, 0.2489, 0.7425, 0.2755, 0.7425, 0.2755, 0.7794, 0.2489, 0.7794, 0.8175, 0.3117, 0.8571, 0.3117, 0.8571, 0.3637, 0.8175, 0.3626, 0.5935, 0.5263, 0.62, 0.5263, 0.62, 0.5632, 0.5935, 0.5632, 0.2754, 0.2598, 0.3019, 0.2598, 0.3019, 0.3739, 0.2874, 0.414, 0.2754, 0.3642, 0.2489, 0.6687, 0.2755, 0.6687, 0.2755, 0.7056, 0.2489, 0.7056, 0.5935, 0.4894, 0.62, 0.4894, 0.62, 0.5263, 0.5935, 0.5263, 0.2755, 0.6687, 0.302, 0.6687, 0.302, 0.7056, 0.2755, 0.7056, 0.2224, 0.6687, 0.2489, 0.6687, 0.2489, 0.7056, 0.2224, 0.7056, 0.2224, 0.7056, 0.2489, 0.7056, 0.2489, 0.7425, 0.2224, 0.7425, 0.6616, 0.3117, 0.6616, 0.2598, 0.6806, 0.2598, 0.6806, 0.3117, 0.6427, 0.3117, 0.6427, 0.2598, 0.6616, 0.2598, 0.6616, 0.3117, 0.6427, 0.2598, 0.6427, 0.2078, 0.6616, 0.2078, 0.6616, 0.2598, 0.6616, 0.4156, 0.6616, 0.3637, 0.6806, 0.3637, 0.6806, 0.4156, 0.6427, 0.4156, 0.6427, 0.3637, 0.6616, 0.3637, 0.6616, 0.4156, 0.6427, 0.3637, 0.6427, 0.3117, 0.6616, 0.3117, 0.6616, 0.3637, 0.3814, 0.4099, 0.3814, 0.3728, 0.3814, 0.3728, 0.3814, 0.4099, 0.6806, 0.4156, 0.6806, 0.3637, 0.6995, 0.3637, 0.6995, 0.4156, 0.6806, 0.3637, 0.6806, 0.3117, 0.6995, 0.3117, 0.6995, 0.3637, 0.5859, 0.3117, 0.5859, 0.2598, 0.6048, 0.2598, 0.6048, 0.3117, 0.567, 0.3117, 0.567, 0.2598, 0.5859, 0.2598, 0.5859, 0.3117, 0.567, 0.2598, 0.567, 0.2078, 0.5859, 0.2078, 0.5859, 0.2598, 0.5859, 0.4156, 0.5859, 0.3637, 0.6048, 0.3637, 0.6048, 0.4156, 0.726, 0.4156, 0.726, 0.4525, 0.726, 0.4525, 0.726, 0.4156, 0.567, 0.3637, 0.567, 0.3117, 0.5859, 0.3117, 0.5859, 0.3637, 0.6238, 0.4156, 0.6238, 0.3637, 0.6427, 0.3637, 0.6427, 0.4156, 0.6048, 0.4156, 0.6048, 0.3637, 0.6238, 0.3637, 0.6238, 0.4156, 0.6048, 0.3637, 0.6048, 0.3117, 0.6238, 0.3117, 0.6238, 0.3637, 0.2489, 0.2227, 0.2754, 0.2227, 0.2754, 0.2598, 0.2489, 0.2598, 0.2755, 0.7056, 0.302, 0.7056, 0.302, 0.7425, 0.2755, 0.7425, 0.1959, 0.2227, 0.2224, 0.2227, 0.2224, 0.2598, 0.1959, 0.2598, 0.2489, 0.1855, 0.2754, 0.1855, 0.2754, 0.2227, 0.2489, 0.2227, 0.2224, 0.2598, 0.2489, 0.2598, 0.2489, 0.4383, 0.2224, 0.3642, 0.2754, 0.1484, 0.3019, 0.1484, 0.3019, 0.1855, 0.2754, 0.1855, 0.62, 0.6739, 0.6465, 0.6739, 0.6465, 0.7052, 0.62, 0.7052, 0.3284, 0.1113, 0.3284, 0.1113, 0.3284, 0.1484, 0.3284, 0.1484, 0.3019, 0.1484, 0.3284, 0.1484, 0.3284, 0.1855, 0.3019, 0.1855, 0.4874, 0.447, 0.4874, 0.4099, 0.5139, 0.4099, 0.5139, 0.447, 0.4609, 0.447, 0.4609, 0.4099, 0.4874, 0.4099, 0.4874, 0.447, 0.4609, 0.4099, 0.4609, 0.3728, 0.4874, 0.3728, 0.4874, 0.4099, 0.4874, 0.5212, 0.4874, 0.4841, 0.5139, 0.4841, 0.5139, 0.5212, 0.4609, 0.5212, 0.4609, 0.4841, 0.4874, 0.4841, 0.4874, 0.5212, 0.4609, 0.4841, 0.4609, 0.447, 0.4874, 0.447, 0.4874, 0.4841, 0.726, 0.5632, 0.726, 0.6001, 0.726, 0.6001, 0.726, 0.5632, 0.5139, 0.5212, 0.5139, 0.4841, 0.5405, 0.4841, 0.5405, 0.5212, 0.5139, 0.4841, 0.5139, 0.447, 0.5405, 0.447, 0.5405, 0.4841, 0.3814, 0.447, 0.3814, 0.4099, 0.4079, 0.4099, 0.4079, 0.447, 0.3814, 0.2615, 0.3814, 0.2614, 0.3814, 0.2615, 0.1429, 0.6319, 0.1429, 0.6687, 0.1429, 0.6319, 0.3814, 0.5212, 0.3814, 0.4841, 0.4079, 0.4841, 0.4079, 0.5212, 0.1429, 0.5212, 0.1429, 0.5581, 0.1429, 0.5581, 0.1429, 0.5212, 0.1429, 0.5581, 0.1429, 0.595, 0.1429, 0.595, 0.1429, 0.5581, 0.4344, 0.5212, 0.4344, 0.4841, 0.4609, 0.4841, 0.4609, 0.5212, 0.4079, 0.5212, 0.4079, 0.4841, 0.4344, 0.4841, 0.4344, 0.5212, 0.4079, 0.4841, 0.4079, 0.447, 0.4344, 0.447, 0.4344, 0.4841, 0.3814, 0.2986, 0.3814, 0.2615, 0.4079, 0.2615, 0.4079, 0.2986, 0.3814, 0.4841, 0.3814, 0.447, 0.3814, 0.447, 0.3814, 0.4841, 0.3549, 0.07422, 0.3284, 0.07422, 0.3284, 0.03711, 0.3549, 0.03711, 0.3814, 0.3728, 0.3814, 0.3357, 0.4079, 0.3357, 0.4079, 0.3728, 0.1429, 0.7056, 0.1429, 0.7425, 0.1429, 0.7056, 0.4344, 0.3728, 0.4344, 0.3357, 0.4609, 0.3357, 0.4609, 0.3728, 0.4079, 0.3728, 0.4079, 0.3357, 0.4344, 0.3357, 0.4344, 0.3728, 0.4079, 0.3357, 0.4079, 0.2986, 0.4344, 0.2986, 0.4344, 0.3357, 0.1959, 0.595, 0.1959, 0.6319, 0.1694, 0.6319, 0.1694, 0.595, 0.2224, 0.595, 0.2224, 0.6319, 0.1959, 0.6319, 0.1959, 0.595, 0.2224, 0.6319, 0.2224, 0.6687, 0.1959, 0.6687, 0.1959, 0.6319, 0.1959, 0.5212, 0.1959, 0.5581, 0.1694, 0.5581, 0.1694, 0.5212, 0.2224, 0.5212, 0.2224, 0.5581, 0.1959, 0.5581, 0.1959, 0.5212, 0.2224, 0.5581, 0.2224, 0.595, 0.1959, 0.595, 0.1959, 0.5581, 0.6995, 0.4156, 0.6995, 0.3637, 0.7184, 0.3637, 0.7184, 0.3638, 0.1694, 0.5212, 0.1694, 0.5581, 0.1429, 0.5581, 0.1429, 0.5212, 0.1694, 0.5581, 0.1694, 0.595, 0.1429, 0.595, 0.1429, 0.5581, 0.3284, 0.2227, 0.3284, 0.2227, 0.3284, 0.2598, 0.3284, 0.2598, 0.1693, 0.2227, 0.1694, 0.2598, 0.1693, 0.2598, 0.567, 0.4894, 0.567, 0.4894, 0.567, 0.5263, 0.567, 0.5263, 0.2489, 0.595, 0.2755, 0.595, 0.2755, 0.6319, 0.2489, 0.6319, 0.567, 0.637, 0.5935, 0.637, 0.5935, 0.6739, 0.567, 0.6739, 0.62, 0.4156, 0.6465, 0.4156, 0.6465, 0.4525, 0.62, 0.4525, 0.5935, 0.4156, 0.62, 0.4156, 0.62, 0.4525, 0.5935, 0.4525, 0.3019, 0.2598, 0.3284, 0.2598, 0.3164, 0.3328, 0.3019, 0.3739, 0.7783, 0.2078, 0.8175, 0.2078, 0.8175, 0.2598, 0.7783, 0.2598, 0.62, 0.5632, 0.6465, 0.5632, 0.6465, 0.6001, 0.62, 0.6001, 0.6427, 0.1039, 0.6616, 0.1039, 0.6616, 0.1559, 0.6427, 0.1559, 0.5935, 0.5632, 0.62, 0.5632, 0.62, 0.6001, 0.5935, 0.6001, 0.5935, 0.6001, 0.62, 0.6001, 0.62, 0.637, 0.5935, 0.637, 0.6427, 0.05195, 0.6616, 0.05195, 0.6616, 0.1039, 0.6427, 0.1039, 0.6427, 0.1559, 0.6616, 0.1559, 0.6616, 0.2078, 0.6427, 0.2078, 0.6616, 0.0, 0.6806, 0.0, 0.6806, 0.05195, 0.6616, 0.05195, 0.7385, 0.2078, 0.7783, 0.2078, 0.7783, 0.2598, 0.7385, 0.2598, 0.4782, 0.6607, 0.4943, 0.6037, 0.4943, 0.6037, 0.4943, 0.7321, 0.1693, 0.1113, 0.1694, 0.1113, 0.1694, 0.1484, 0.1693, 0.1484, 0.6806, 0.05195, 0.6995, 0.05195, 0.6995, 0.1039, 0.6806, 0.1039, 0.567, 0.1039, 0.5859, 0.1039, 0.5859, 0.1559, 0.567, 0.1559, 0.362, 0.6251, 0.3224, 0.6251, 0.3224, 0.5732, 0.362, 0.5732, 0.302, 0.7794, 0.302, 0.8926, 0.302, 0.8128, 0.5045, 0.6832, 0.5207, 0.6118, 0.5207, 0.7402, 0.5207, 0.7402, 0.5544, 0.5909, 0.5544, 0.5212, 0.5544, 0.5909, 0.2224, 0.6319, 0.2489, 0.6319, 0.2489, 0.6687, 0.2224, 0.6687, 0.567, 0.6739, 0.567, 0.6739, 0.567, 0.7052, 0.567, 0.7872, 0.567, 0.1559, 0.5859, 0.1559, 0.5859, 0.2078, 0.567, 0.2078, 0.7385, 0.1039, 0.7385, 0.05195, 0.7783, 0.05195, 0.7783, 0.1039, 0.7402, 0.6117, 0.726, 0.5568, 0.7402, 0.5136, 0.726, 0.6739, 0.726, 0.7872, 0.726, 0.7052, 0.726, 0.6739, 0.7385, 0.2078, 0.7385, 0.1559, 0.7783, 0.1559, 0.7783, 0.2078, 0.2224, 0.4471, 0.2224, 0.3642, 0.2489, 0.4383, 0.2489, 0.5212, 0.726, 0.6739, 0.726, 0.7052, 0.6995, 0.7052, 0.6995, 0.6739, 0.8175, 0.2078, 0.8175, 0.1559, 0.8571, 0.1559, 0.8571, 0.2078, 0.7783, 0.2078, 0.7783, 0.1559, 0.8175, 0.1559, 0.8175, 0.2078, 0.7783, 0.1559, 0.7783, 0.1039, 0.8175, 0.1039, 0.8175, 0.1559, 0.8175, 0.1039, 0.8175, 0.053, 0.8571, 0.05195, 0.8571, 0.1039, 0.7783, 0.1039, 0.7783, 0.05195, 0.8175, 0.053, 0.8175, 0.1039, 0.4874, 0.2615, 0.4874, 0.1571, 0.4994, 0.1072, 0.5139, 0.1474, 0.5139, 0.2615, 0.6048, 0.0, 0.6238, 0.0, 0.6238, 0.05195, 0.6048, 0.05195, 0.567, 0.4156, 0.567, 0.4156, 0.567, 0.4525, 0.567, 0.4525, 0.567, 0.05195, 0.5859, 0.05195, 0.5859, 0.1039, 0.567, 0.1039, 0.5604, 0.6817, 0.5604, 0.8098, 0.5604, 0.8099, 0.5445, 0.7522, 0.6048, 0.05195, 0.6238, 0.05195, 0.6238, 0.1039, 0.6048, 0.1039, 0.2754, 0.07422, 0.3019, 0.07422, 0.3019, 0.1113, 0.2754, 0.1113, 0.1429, 0.7794, 0.1429, 0.8128, 0.1429, 0.8926, 0.567, 0.5632, 0.567, 0.5632, 0.567, 0.6001, 0.567, 0.6001, 0.2754, 0.0, 0.3019, 0.0, 0.3019, 0.03711, 0.2754, 0.03711, 0.3814, 0.447, 0.3814, 0.4099, 0.3814, 0.4099, 0.3814, 0.447, 0.1694, 0.595, 0.1694, 0.6319, 0.1429, 0.6319, 0.1429, 0.595, 0.1694, 0.6319, 0.1694, 0.6687, 0.1429, 0.6687, 0.1429, 0.6319, 0.4344, 0.2986, 0.4344, 0.2615, 0.4609, 0.2615, 0.4609, 0.2986, 0.4079, 0.2986, 0.4079, 0.2615, 0.4344, 0.2615, 0.4344, 0.2986, 0.4012, 0.8838, 0.3835, 0.9368, 0.362, 0.9368, 0.362, 0.8849, 0.4344, 0.447, 0.4344, 0.4099, 0.4609, 0.4099, 0.4609, 0.447, 0.4079, 0.447, 0.4079, 0.4099, 0.4344, 0.4099, 0.4344, 0.447, 0.4079, 0.4099, 0.4079, 0.3728, 0.4344, 0.3728, 0.4344, 0.4099, 0.5405, 0.4841, 0.5405, 0.447, 0.5405, 0.447, 0.5139, 0.447, 0.5139, 0.4099, 0.5405, 0.4099, 0.5405, 0.447, 0.5139, 0.4099, 0.5139, 0.3728, 0.5405, 0.3728, 0.5405, 0.4099, 0.1693, 0.2598, 0.1694, 0.2598, 0.1693, 0.2598, 0.3019, 0.0, 0.3284, 0.0, 0.3284, 0.03711, 0.3019, 0.03711, 0.3019, 0.03711, 0.3284, 0.03711, 0.3284, 0.07422, 0.3019, 0.07422, 0.6238, 0.3117, 0.6238, 0.2598, 0.6427, 0.2598, 0.6427, 0.3117, 0.6048, 0.3117, 0.6048, 0.2598, 0.6238, 0.2598, 0.6238, 0.3117, 0.6048, 0.2598, 0.6048, 0.2078, 0.6238, 0.2078, 0.6238, 0.2598, 0.6995, 0.3117, 0.6995, 0.2598, 0.7184, 0.2598, 0.7184, 0.3117, 0.6806, 0.3117, 0.6806, 0.2598, 0.6995, 0.2598, 0.6995, 0.3117, 0.6806, 0.2598, 0.6806, 0.2078, 0.6995, 0.2078, 0.6995, 0.2598, 0.1693, 0.0, 0.1959, 0.0, 0.1959, 0.03711, 0.1694, 0.03711, 0.302, 0.6319, 0.302, 0.6319, 0.302, 0.6687, 0.2755, 0.5212, 0.302, 0.5212, 0.302, 0.5581, 0.2755, 0.5581, 0.302, 0.5212, 0.302, 0.5212, 0.302, 0.5581, 0.302, 0.5581, 0.302, 0.5581, 0.302, 0.5581, 0.302, 0.595, 0.302, 0.595, 0.1959, 0.03711, 0.2224, 0.03711, 0.2224, 0.07422, 0.1959, 0.07422, 0.1693, 0.2227, 0.1959, 0.2227, 0.1959, 0.2598, 0.1694, 0.2598, 0.673, 0.637, 0.673, 0.6739, 0.6465, 0.6739, 0.6465, 0.637, 0.6995, 0.637, 0.6995, 0.6739, 0.673, 0.6739, 0.673, 0.637, 0.673, 0.4894, 0.673, 0.5263, 0.6465, 0.5263, 0.6465, 0.4894, 0.6995, 0.4894, 0.6995, 0.5263, 0.673, 0.5263, 0.673, 0.4894, 0.6995, 0.5263, 0.6995, 0.5632, 0.673, 0.5632, 0.673, 0.5263, 0.2224, 0.2227, 0.2489, 0.2227, 0.2489, 0.2598, 0.2224, 0.2598, 0.1693, 0.03711, 0.1694, 0.03711, 0.1694, 0.07422, 0.1693, 0.07422, 0.1694, 0.1484, 0.1959, 0.1484, 0.1959, 0.1855, 0.1693, 0.1855, 0.2755, 0.6319, 0.302, 0.6319, 0.302, 0.6687, 0.2755, 0.6687, 0.302, 0.7056, 0.302, 0.7056, 0.302, 0.7425, 0.2224, 0.1484, 0.2489, 0.1484, 0.2489, 0.1855, 0.2224, 0.1855, 0.8175, 0.2078, 0.8571, 0.2078, 0.8571, 0.2598, 0.8175, 0.2598, 0.2224, 0.595, 0.2489, 0.595, 0.2489, 0.6319, 0.2224, 0.6319, 0.1959, 0.1484, 0.2224, 0.1484, 0.2224, 0.1855, 0.1959, 0.1855, 0.1959, 0.1855, 0.2224, 0.1855, 0.2224, 0.2227, 0.1959, 0.2227, 0.5405, 0.3357, 0.5405, 0.2986, 0.5405, 0.2986, 0.5405, 0.3357, 0.5139, 0.2986, 0.5139, 0.2615, 0.5405, 0.2615, 0.5405, 0.2986, 0.7385, 0.05195, 0.7564, 0.0, 0.7783, 0.0, 0.7783, 0.05195, 0.3814, 0.2986, 0.3814, 0.2615, 0.3814, 0.2615, 0.1694, 0.7425, 0.1694, 0.7794, 0.1429, 0.7794, 0.1429, 0.7425, 0.1959, 0.7794, 0.1959, 0.8128, 0.1694, 0.8128, 0.1694, 0.7794, 0.1694, 0.7794, 0.1694, 0.8128, 0.1429, 0.8128, 0.1429, 0.7794, 0.362, 0.8329, 0.362, 0.8849, 0.3224, 0.8849, 0.3224, 0.8329, 0.3814, 0.2615, 0.3931, 0.1895, 0.4079, 0.1474, 0.4079, 0.2615, 0.2755, 0.5581, 0.302, 0.5581, 0.302, 0.595, 0.2755, 0.595, 0.567, 0.6739, 0.5935, 0.6739, 0.5935, 0.7052, 0.567, 0.7052, 0.2224, 0.5581, 0.2489, 0.5581, 0.2489, 0.595, 0.2224, 0.595, 0.7385, 0.3117, 0.7783, 0.3117, 0.7783, 0.3637, 0.7385, 0.3637, 0.2489, 0.5212, 0.2755, 0.5212, 0.2755, 0.5581, 0.2489, 0.5581, 0.726, 0.7097, 0.726, 0.6117, 0.7402, 0.6548, 0.7402, 0.4156, 0.7402, 0.5136, 0.726, 0.4588, 0.4344, 0.07412, 0.4609, 0.0, 0.4609, 0.08295, 0.4344, 0.1571, 0.4609, 0.0, 0.4874, 0.07412, 0.4874, 0.1571, 0.4609, 0.08295, 0.5544, 0.5212, 0.5545, 0.5212, 0.5545, 0.5909, 0.302, 0.9368, 0.3224, 0.8849, 0.3394, 0.9368, 0.5445, 0.8099, 0.5285, 0.7394, 0.5445, 0.6817, 0.5445, 0.6818, 0.7783, 0.2598, 0.8175, 0.2598, 0.8175, 0.3117, 0.7783, 0.3117, 0.2755, 0.7794, 0.302, 0.7794, 0.302, 0.8128, 0.2755, 0.8128, 0.1693, 0.07422, 0.1694, 0.07422, 0.1694, 0.1113, 0.1693, 0.1113, 0.7385, 0.05195, 0.7184, 0.0, 0.7564, 0.0, 0.1959, 0.07422, 0.2224, 0.07422, 0.2224, 0.1113, 0.1959, 0.1113, 0.3019, 0.1113, 0.3284, 0.1113, 0.3284, 0.1484, 0.3019, 0.1484, 0.6806, 0.1559, 0.6995, 0.1559, 0.6995, 0.2078, 0.6806, 0.2078, 0.62, 0.4894, 0.6465, 0.4894, 0.6465, 0.5263, 0.62, 0.5263, 0.1959, 0.1113, 0.2224, 0.1113, 0.2224, 0.1484, 0.1959, 0.1484, 0.6238, 0.1039, 0.6427, 0.1039, 0.6427, 0.1559, 0.6238, 0.1559, 0.62, 0.637, 0.6465, 0.637, 0.6465, 0.6739, 0.62, 0.6739, 0.3019, 0.2227, 0.3284, 0.2227, 0.3284, 0.2598, 0.3019, 0.2598, 0.567, 0.4841, 0.567, 0.5212, 0.5405, 0.5212, 0.5405, 0.4841, 0.567, 0.3357, 0.567, 0.3728, 0.5405, 0.3728, 0.5405, 0.3357, 0.567, 0.4099, 0.567, 0.447, 0.5405, 0.447, 0.5405, 0.4099, 0.567, 0.2615, 0.567, 0.2986, 0.5405, 0.2986, 0.5405, 0.2615, 0.567, 0.447, 0.567, 0.4841, 0.5405, 0.4841, 0.5405, 0.447, 0.567, 0.2986, 0.567, 0.3357, 0.5405, 0.3357, 0.5405, 0.2986, 0.567, 0.3728, 0.567, 0.4099, 0.5405, 0.4099, 0.5405, 0.3728, 0.567, 0.1475, 0.567, 0.2615, 0.5405, 0.2615, 0.5405, 0.2614, 0.5859, 0.4156, 0.567, 0.3637, 0.567, 0.3637, 0.5859, 0.3637, 0.5859, 0.4156, 0.3549, 0.4099, 0.3549, 0.3728, 0.3814, 0.3728, 0.3814, 0.4099, 0.3549, 0.3357, 0.3549, 0.2986, 0.3814, 0.2986, 0.3814, 0.3357, 0.3549, 0.4841, 0.3549, 0.447, 0.3814, 0.447, 0.3814, 0.4841, 0.3549, 0.2986, 0.3549, 0.2615, 0.3814, 0.2615, 0.3814, 0.2986, 0.3549, 0.447, 0.3549, 0.4099, 0.3814, 0.4099, 0.3814, 0.447, 0.3549, 0.3728, 0.3549, 0.3357, 0.3814, 0.3357, 0.3814, 0.3728, 0.3549, 0.5212, 0.3549, 0.4841, 0.3814, 0.4841, 0.3814, 0.5212, 0.3549, 0.2615, 0.3549, 0.1476, 0.3814, 0.2614, 0.3814, 0.2615, 0.3814, 0.5212, 0.3814, 0.4841, 0.3814, 0.4841, 0.567, 0.4156, 0.5935, 0.4156, 0.5935, 0.4525, 0.567, 0.4525, 0.3284, 0.1484, 0.3284, 0.1484, 0.3284, 0.1855, 0.3284, 0.1855, 0.1959, 0.0, 0.2224, 0.0, 0.2224, 0.03711, 0.1959, 0.03711, 0.7385, 0.3637, 0.7783, 0.3637, 0.7783, 0.4156, 0.7564, 0.4156, 0.3284, 0.07422, 0.3284, 0.07422, 0.3284, 0.1113, 0.3284, 0.1113, 0.567, 0.5632, 0.5935, 0.5632, 0.5935, 0.6001, 0.567, 0.6001, 0.2755, 0.7425, 0.302, 0.7425, 0.302, 0.7794, 0.2755, 0.7794, 0.4782, 0.7321, 0.4924, 0.7753, 0.4782, 0.8301, 0.4782, 0.5292, 0.5045, 0.5212, 0.5045, 0.6037, 0.4409, 0.729, 0.4409, 0.6771, 0.4597, 0.6771, 0.4597, 0.729, 0.302, 0.5212, 0.3394, 0.5212, 0.3224, 0.5732, 0.1694, 0.2598, 0.1959, 0.2598, 0.1959, 0.3739, 0.1811, 0.3317, 0.4409, 0.781, 0.4409, 0.729, 0.4597, 0.729, 0.4597, 0.781, 0.2489, 0.5212, 0.2489, 0.4383, 0.2754, 0.3642, 0.2754, 0.4471, 0.4409, 0.8329, 0.4409, 0.781, 0.4597, 0.781, 0.4597, 0.8329, 0.5544, 0.6015, 0.5285, 0.5948, 0.5544, 0.5212, 0.3549, 0.1855, 0.3284, 0.1855, 0.3284, 0.1484, 0.3549, 0.1484, 0.4782, 0.729, 0.4782, 0.781, 0.4597, 0.781, 0.4597, 0.729, 0.3549, 0.2598, 0.3284, 0.2598, 0.3284, 0.2227, 0.3549, 0.2227, 0.4782, 0.781, 0.4782, 0.8329, 0.4597, 0.8329, 0.4597, 0.781, 0.7385, 0.3637, 0.7564, 0.4156, 0.7184, 0.4156, 0.4782, 0.6771, 0.4782, 0.729, 0.4597, 0.729, 0.4597, 0.6771, 0.3549, 0.2227, 0.3284, 0.2227, 0.3284, 0.1855, 0.3549, 0.1855, 0.3549, 0.1484, 0.3284, 0.1484, 0.3284, 0.1113, 0.3549, 0.1113, 0.3549, 0.3738, 0.3284, 0.2598, 0.3284, 0.2598, 0.3549, 0.2598, 0.5859, 0.0, 0.5859, 0.0, 0.5859, 0.05195, 0.567, 0.05195, 0.567, 0.0519, 0.1429, 0.1113, 0.1693, 0.1113, 0.1693, 0.1484, 0.1429, 0.1484, 0.1429, 0.1855, 0.1693, 0.1855, 0.1693, 0.2227, 0.1429, 0.2227, 0.1429, 0.03711, 0.1693, 0.03711, 0.1693, 0.07422, 0.1429, 0.07422, 0.1429, 0.2227, 0.1693, 0.2227, 0.1693, 0.2598, 0.1429, 0.2598, 0.1429, 0.07422, 0.1693, 0.07422, 0.1693, 0.1113, 0.1429, 0.1113, 0.1429, 0.1484, 0.1693, 0.1484, 0.1693, 0.1855, 0.1429, 0.1855, 0.1429, 9.537e-07, 0.1693, 0.0, 0.1693, 0.03711, 0.1429, 0.03711, 0.1429, 0.2598, 0.1693, 0.2598, 0.1693, 0.2598, 0.1429, 0.3737, 0.1693, 0.0, 0.1694, 0.03711, 0.1693, 0.03711, 0.5285, 0.5212, 0.5285, 0.6118, 0.5045, 0.544, 0.4409, 0.6251, 0.4597, 0.6251, 0.4597, 0.6771, 0.4409, 0.6771, 0.4409, 0.5732, 0.4597, 0.5732, 0.4597, 0.6251, 0.4409, 0.6251, 0.4409, 0.5212, 0.4597, 0.5212, 0.4597, 0.5732, 0.4409, 0.5732, 0.5544, 0.6015, 0.5544, 0.6817, 0.5285, 0.6081, 0.4782, 0.6251, 0.4597, 0.6251, 0.4597, 0.5732, 0.4782, 0.5732, 0.4782, 0.5732, 0.4597, 0.5732, 0.4597, 0.5212, 0.4782, 0.5212, 0.4782, 0.6771, 0.4597, 0.6771, 0.4597, 0.6251, 0.4782, 0.6251])
me_cube.materials.append(mat_material)
me_cube.use_mirror_vertex_groups = False
me_cube.use_mirror_topology = True
me_cube.update()

# ---- objects
ob_cube = bpy.data.objects.new('Cube', me_cube)
ob_light = bpy.data.objects.new('Light', light_light)
ob_camera = bpy.data.objects.new('Camera', cam_camera)

# ---- transforms, parenting, visibility, modifiers, constraints
ob_cube.location = (0.0, 0.0, 3.0)
ob_cube.scale = (4.0, 4.0, 3.0)
ob_cube.lock_rotations_4d = False
ob_cube.empty_display_type = 'ARROWS'
ob_cube.lineart.crease_threshold = 0.0
ob_light.location = (13.03, 1.005, 5.904)
ob_light.rotation_euler = (0.6503, 0.05522, 1.866)
ob_light.lock_rotations_4d = False
ob_light.empty_display_type = 'ARROWS'
ob_light.color = (0.0, 0.0, 0.0, 0.0)
ob_light.lineart.crease_threshold = 0.0
ob_camera.location = (21.07, -21.74, 19.21)
ob_camera.rotation_euler = (1.109, 0.0, 0.8149)
ob_camera.lock_rotations_4d = False
ob_camera.empty_display_type = 'ARROWS'
ob_camera.color = (0.0, 0.0, 0.0, 0.0)
ob_camera.display_type = 'WIRE'
ob_camera.lineart.crease_threshold = 0.0

# ---- collection membership
col_collection.objects.link(ob_cube)
col_collection.objects.link(ob_light)
col_collection.objects.link(ob_camera)

# ---- scene / render settings (as saved in the file)
scene.camera = ob_camera
scene.frame_start = 1; scene.frame_end = 200; scene.frame_set(0)
scene.render.engine = 'BLENDER_EEVEE_NEXT'
scene.cycles.use_denoising = False
scene.cycles.samples = 128
scene.cycles.sampling_pattern = 'TABULATED_SOBOL'
scene.cycles.use_adaptive_sampling = False
scene.cycles.use_light_tree = False
scene.eevee.use_gtao = True
scene.eevee.use_raytracing = True
scene.view_settings.view_transform = 'Standard'
bpy.context.view_layer.update()
